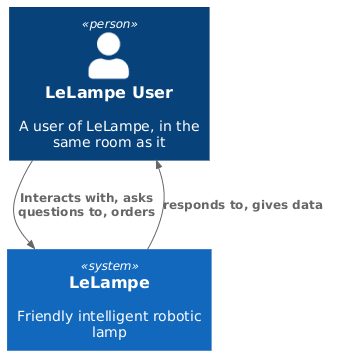

The diagram above was rendered by PlantUML. Its source (embedded in the PNG):
@startuml
!include https://raw.githubusercontent.com/plantuml-stdlib/C4-PlantUML/master/C4_Container.puml

Person(lmpusr, "LeLampe User", "A user of LeLampe, in the same room as it")
System(lmp, "LeLampe", "Friendly intelligent robotic lamp")

Rel(lmpusr, lmp, "Interacts with, asks questions to, orders")
Rel(lmp,lmpusr,"responds to, gives data")
@enduml